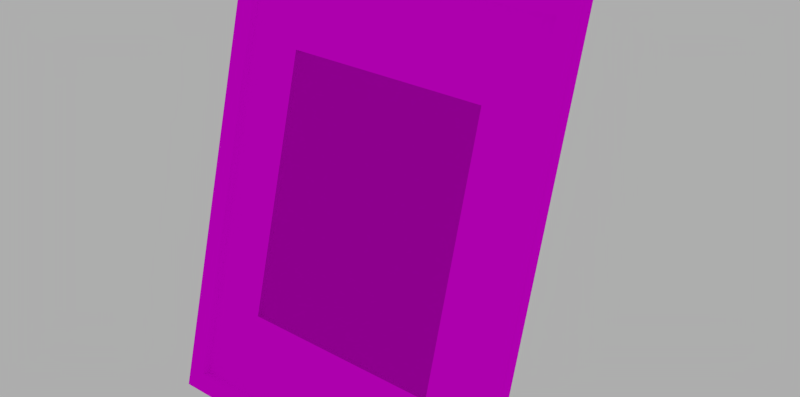 # Source: frameDR.blend  (saved by Blender 2.76.0; exported with 4.5.12 LTS)
import bpy
from mathutils import Matrix  # noqa: F401  (used for matrix-valued properties, if any)

bpy.ops.wm.read_factory_settings(use_empty=True)
scene = bpy.context.scene
scene.name = 'Scene'

# ---- collections
col_collection_1 = bpy.data.collections.new('Collection 1'); scene.collection.children.link(col_collection_1)

# ---- images (referenced by path relative to the original .blend; pixels are not part of the script)
import os
ASSET_DIR = os.environ.get("B2B_ASSET_DIR", "")  # directory of the original .blend (textures are referenced by path, not embedded)
HERE = os.path.dirname(os.path.abspath(__file__))  # packed textures are extracted next to this script under _unpacked/

def load_image(name, relpath, width, height, colorspace="sRGB"):
    """Load a texture the original file referenced (path relative to the .blend, or extracted next to this script)."""
    p = next((c for c in (os.path.join(HERE, relpath), os.path.join(ASSET_DIR, relpath)) if relpath and os.path.exists(c)), "")
    if p:
        img = bpy.data.images.load(p, check_existing=True)
        img.name = name
    else:  # same state as the original file: an image datablock whose file is absent (Cycles renders it pink)
        img = bpy.data.images.new(name, width, height)
        img.source = "FILE"
        img.filepath = "//" + (relpath or name)
    img.colorspace_settings.name = colorspace
    return img
img_framedr_uv_png = load_image('frameDR_UV.png', 'frameDR_UV.png', 1024, 1024, 'sRGB')

# ---- materials (node trees are filled in below, after node groups)
mat_framedr_glass_mat = bpy.data.materials.new('frameDR.glass_mat')
mat_framedr_glass_mat.alpha_threshold = 0.0
mat_framedr_glass_mat.roughness = 0.5
mat_framedr_frame_mat = bpy.data.materials.new('frameDR.frame_mat')
mat_framedr_frame_mat.alpha_threshold = 0.0
mat_framedr_frame_mat.roughness = 0.5

# ---- material node trees
mat_framedr_glass_mat.use_nodes = True; mat_framedr_glass_mat.node_tree.nodes.clear()
_N = mat_framedr_glass_mat.node_tree.nodes; _L = mat_framedr_glass_mat.node_tree.links
n0 = _N.new('ShaderNodeOutputMaterial'); n0.name = 'Material Output'; n0.location = (300, 300)
n1 = _N.new('ShaderNodeBsdfTransparent'); n1.name = 'Transparent BSDF'; n1.location = (10, 300)
n1.inputs[0].default_value = (0.8, 0.8, 0.8, 1.0)
_L.new(n1.outputs[0], n0.inputs[0])
n0.is_active_output = True
mat_framedr_frame_mat.use_nodes = True; mat_framedr_frame_mat.node_tree.nodes.clear()
_N = mat_framedr_frame_mat.node_tree.nodes; _L = mat_framedr_frame_mat.node_tree.links
n0 = _N.new('ShaderNodeOutputMaterial'); n0.name = 'Material Output'; n0.location = (300, 300)
n1 = _N.new('ShaderNodeBsdfDiffuse'); n1.name = 'Diffuse BSDF'; n1.location = (10, 300)
n2 = _N.new('ShaderNodeTexImage'); n2.name = 'Image Texture'; n2.location = (-227, 346)
n2.width = 140
n2.image = img_framedr_uv_png
_L.new(n1.outputs[0], n0.inputs[0])
_L.new(n2.outputs[0], n1.inputs[0])
n0.is_active_output = True

# ---- world
world_world = bpy.data.worlds.new('World'); scene.world = world_world
world_world.use_nodes = True; world_world.node_tree.nodes.clear()
_N = world_world.node_tree.nodes; _L = world_world.node_tree.links
n0 = _N.new('ShaderNodeOutputWorld'); n0.name = 'World Output'; n0.location = (300, 300)
n1 = _N.new('ShaderNodeBackground'); n1.name = 'Background'; n1.location = (10, 300)
n1.inputs[0].default_value = (0.42, 0.42, 0.42, 1.0)
_L.new(n1.outputs[0], n0.inputs[0])
n0.is_active_output = True
world_world.color = (0.05088, 0.05088, 0.05088)
world_world.use_sun_shadow = False
world_world.sun_shadow_jitter_overblur = 0.0
world_world.cycles.sampling_method = 'MANUAL'
world_world.cycles.sample_map_resolution = 256

# ---- meshes
me_mesh_001 = bpy.data.meshes.new('mesh.001')
me_mesh_001.from_pydata([(0.133, 0.0, 0.0), (0.133, 0.04348, 0.1623), (0.0, 0.04348, 0.1623), (0.0, 0.0, 0.0)], [], [(1, 2, 3, 0)])
_k = set([(0, 1), (0, 3), (1, 2), (2, 3)])
me_mesh_001.attributes.new('sharp_edge', 'BOOLEAN', 'EDGE').data.foreach_set('value', [ (min(e.vertices), max(e.vertices)) in _k for e in me_mesh_001.edges])
_uv = me_mesh_001.uv_layers.new(name='UVMap')
_uv.uv.foreach_set('vector', [0.0, 8.87e-08, 1.0, 0.0, 1.0, 1.0, 1.12e-07, 1.0])
_uv.active_render = True
_uv = me_mesh_001.uv_layers.new(name='Lightmap')
_uv.uv.foreach_set('vector', [0.0, 8.87e-08, 1.0, 0.0, 1.0, 1.0, 1.12e-07, 1.0])
me_mesh_001.materials.append(mat_framedr_glass_mat)
me_mesh_001.use_remesh_preserve_volume = False
me_mesh_001.use_remesh_preserve_attributes = False
me_mesh_001.use_mirror_vertex_groups = False
me_mesh_001.update()
me_mesh_001.normals_split_custom_set([tuple(v) for v in zip(*[iter([0.0, -0.9659, 0.2588, 0.0, -0.9659, 0.2588, 0.0, -0.9659, 0.2588, 0.0, -0.9659, 0.2588])] * 3)])
me_mesh = bpy.data.meshes.new('mesh')
me_mesh.from_pydata([(0.122, 0.03158, 0.1437), (0.122, 0.07987, 0.1308), (0.122, 0.7906, 2.783), (0.122, 0.7423, 2.796), (1.069, 0.7091, 1.707), (1.069, 1.37, 0.15), (1.169, 1.37, 0.15), (1.169, 0.7091, 1.707), (2.166, 0.7906, 2.783), (2.166, 0.7423, 2.796), (2.166, 0.03158, 0.1437), (2.166, 0.07987, 0.1308), (0.0, 0.8705, 2.888), (0.0, 0.09659, 4.424e-16), (0.0, 0.0, 0.02588), (0.0, 0.7739, 2.914), (1.069, 0.09659, 6.249e-18), (1.169, 0.09659, 0.0), (2.288, 0.09659, 4.424e-16), (2.288, 0.0, 0.02588), (1.069, 0.2921, 0.15), (1.169, 0.2921, 0.15), (1.069, 1.597, 6.249e-18), (1.169, 1.597, 0.0), (1.069, 0.677, 2.166), (1.169, 0.677, 2.166), (2.288, 0.8705, 2.888), (2.288, 0.7739, 2.914), (0.479, 0.2178, 0.6456), (0.479, 0.6526, 2.268), (1.809, 0.6526, 2.268), (1.809, 0.2178, 0.6456), (0.479, 0.6816, 2.261), (0.479, 0.2468, 0.6379), (1.809, 0.2468, 0.6379), (1.809, 0.6816, 2.261)], [], [(1, 2, 3, 0), (7, 4, 5, 6), (8, 9, 3, 2), (10, 11, 1, 0), (15, 12, 13, 14), (16, 17, 18, 19, 14, 13), (4, 7, 21, 20), (22, 23, 17, 16), (22, 24, 25, 23), (24, 22, 5, 4, 20, 16), (20, 5, 22, 16), (27, 26, 12, 15), (19, 27, 15, 0, 3, 9, 10, 14), (14, 10, 0, 15), (18, 26, 27, 19), (11, 8, 2, 28, 29, 30, 31, 1), (1, 31, 28, 2), (9, 8, 11, 10), (23, 25, 7, 6, 21, 17), (21, 7, 25, 17), (13, 12, 26, 18, 17, 25, 24, 16), (21, 6, 5, 20), (35, 32, 33, 34), (33, 32, 29, 28), (31, 34, 33, 28), (30, 35, 34, 31), (35, 30, 29, 32)])
_k = set([(0, 1), (0, 3), (0, 10), (1, 2), (1, 11), (2, 3), (2, 8), (3, 9), (4, 5), (4, 7), (4, 20), (5, 6), (5, 20), (6, 7), (6, 21), (7, 21), (8, 9), (8, 11), (9, 10), (10, 11), (12, 13), (12, 15), (12, 26), (13, 14), (13, 16), (14, 15), (14, 19), (15, 27), (16, 17), (16, 22), (16, 24), (17, 18), (17, 23), (17, 25), (18, 19), (18, 26), (19, 27), (20, 21), (22, 23), (22, 24), (23, 25), (24, 25), (26, 27), (28, 31), (28, 33), (29, 30), (29, 32), (30, 31), (30, 35), (31, 34), (32, 33), (32, 35), (33, 34), (34, 35)])
me_mesh.attributes.new('sharp_edge', 'BOOLEAN', 'EDGE').data.foreach_set('value', [ (min(e.vertices), max(e.vertices)) in _k for e in me_mesh.edges])
_uv = me_mesh.uv_layers.new(name='UVMap')
_uv.uv.foreach_set('vector', [0.8784, 0.4417, 0.8784, 0.7943, 0.872, 0.7943, 0.872, 0.4417, 0.5001, 0.7583, 0.5128, 0.7583, 0.5128, 0.9294, 0.5001, 0.9294, 0.9747, 0.01926, 0.981, 0.01926, 0.981, 0.2817, 0.9747, 0.2817, 0.9669, 0.7183, 0.9732, 0.7183, 0.9732, 0.9807, 0.9669, 0.9807, 0.8214, 0.4417, 0.8341, 0.4417, 0.8341, 0.8256, 0.8214, 0.8256, 0.9163, 0.5982, 0.9163, 0.5854, 0.9163, 0.4417, 0.9289, 0.4417, 0.9289, 0.7355, 0.9163, 0.7355, 0.3155, 0.7583, 0.3281, 0.7583, 0.3281, 0.9652, 0.3155, 0.9652, 0.3787, 0.9472, 0.3661, 0.9472, 0.3661, 0.7583, 0.3787, 0.7583, 0.9669, 0.6798, 0.9669, 0.4417, 0.9795, 0.4417, 0.9795, 0.6798, 0.6166, 0.4417, 0.7329, 0.7198, 0.7042, 0.7006, 0.6206, 0.5007, 0.5679, 0.7006, 0.5432, 0.7198, 0.5679, 0.7006, 0.7042, 0.7006, 0.7329, 0.7198, 0.5432, 0.7198, 0.9241, 0.01926, 0.9368, 0.01926, 0.9368, 0.313, 0.9241, 0.313, 0.3463, 0.4032, 0.3463, 0.01926, 0.6357, 0.01926, 0.6203, 0.3875, 0.6203, 0.03492, 0.3618, 0.03492, 0.3618, 0.3875, 0.6357, 0.4032, 0.6357, 0.4032, 0.3618, 0.3875, 0.6203, 0.3875, 0.6357, 0.01926, 0.7835, 0.4417, 0.7835, 0.8256, 0.7708, 0.8256, 0.7708, 0.4417, 0.01897, 0.7943, 0.01897, 0.4417, 0.2775, 0.4417, 0.2324, 0.7258, 0.2324, 0.5101, 0.06413, 0.5101, 0.06413, 0.7258, 0.2775, 0.7943, 0.2775, 0.7943, 0.06413, 0.7258, 0.2324, 0.7258, 0.2775, 0.4417, 0.8799, 0.01926, 0.8862, 0.01926, 0.8862, 0.3718, 0.8799, 0.3718, 0.3155, 0.7198, 0.4318, 0.4417, 0.4277, 0.5007, 0.3441, 0.7006, 0.4805, 0.7006, 0.5052, 0.7198, 0.4805, 0.7006, 0.4277, 0.5007, 0.4318, 0.4417, 0.5052, 0.7198, 0.01897, 0.4032, 0.01897, 0.01926, 0.3084, 0.01926, 0.3084, 0.4032, 0.1668, 0.4032, 0.1668, 0.1152, 0.1542, 0.1152, 0.1542, 0.4032, 0.5634, 0.7583, 0.5634, 0.8941, 0.5507, 0.8941, 0.5507, 0.7583, 0.8419, 0.235, 0.6737, 0.235, 0.6737, 0.01926, 0.8419, 0.01926, 0.4205, 0.7583, 0.4205, 0.974, 0.4167, 0.974, 0.4167, 0.7583, 0.6431, 0.7583, 0.6469, 0.7583, 0.6469, 0.9291, 0.6431, 0.9291, 0.4584, 0.7583, 0.4622, 0.7583, 0.4622, 0.974, 0.4584, 0.974, 0.6013, 0.7583, 0.6051, 0.7583, 0.6051, 0.9291, 0.6013, 0.9291])
_uv.active_render = True
_uv = me_mesh.uv_layers.new(name='Lightmap')
_uv.uv.foreach_set('vector', [0.3433, 0.865, 0.6567, 0.865, 0.6567, 0.8433, 0.3433, 0.8433, 0.865, 0.385, 0.8433, 0.385, 0.8433, 0.5317, 0.865, 0.5317, 0.6567, 0.9067, 0.6567, 0.885, 0.3433, 0.885, 0.3433, 0.9067, 0.6983, 0.51, 0.6767, 0.51, 0.6767, 0.8233, 0.6983, 0.8233, 0.6567, 0.9483, 0.6567, 0.9267, 0.3433, 0.9267, 0.3433, 0.9483, 0.7299, 0.8233, 0.7289, 0.8233, 0.7183, 0.8233, 0.7183, 0.51, 0.74, 0.51, 0.74, 0.8233, 0.8233, 0.9483, 0.8233, 0.9267, 0.6767, 0.9267, 0.6767, 0.9483, 0.865, 0.01, 0.8433, 0.01, 0.8433, 0.1567, 0.865, 0.1567, 0.3433, 0.99, 0.6567, 0.99, 0.6567, 0.9683, 0.3433, 0.9683, 0.6767, 0.2021, 0.8233, 0.01, 0.8132, 0.05734, 0.7078, 0.1954, 0.8132, 0.2825, 0.8233, 0.3233, 0.6767, 0.9067, 0.8233, 0.9067, 0.8233, 0.885, 0.6767, 0.885, 0.7817, 0.51, 0.76, 0.51, 0.76, 0.8233, 0.7817, 0.8233, 0.3433, 0.01, 0.6567, 0.01, 0.6567, 0.3233, 0.3561, 0.3066, 0.6439, 0.3066, 0.6439, 0.02671, 0.3561, 0.02671, 0.3433, 0.3233, 0.6567, 0.3433, 0.3433, 0.3433, 0.3433, 0.6567, 0.6567, 0.6567, 0.6767, 0.865, 0.99, 0.865, 0.99, 0.8433, 0.6767, 0.8433, 0.01, 0.3233, 0.01, 0.01, 0.3233, 0.01, 0.2686, 0.2625, 0.2686, 0.07082, 0.06473, 0.07082, 0.06473, 0.2625, 0.3233, 0.3233, 0.3233, 0.6767, 0.01, 0.6767, 0.01, 0.99, 0.3233, 0.99, 0.8233, 0.51, 0.8017, 0.51, 0.8017, 0.8233, 0.8233, 0.8233, 0.6567, 0.8233, 0.3433, 0.7334, 0.4098, 0.7366, 0.635, 0.8012, 0.635, 0.6958, 0.6567, 0.6767, 0.865, 0.3233, 0.865, 0.1767, 0.8433, 0.1767, 0.8433, 0.3233, 0.3233, 0.3433, 0.3233, 0.6567, 0.01, 0.6567, 0.01, 0.3433, 0.1632, 0.3433, 0.1632, 0.5783, 0.1769, 0.5783, 0.1769, 0.3433, 0.8433, 0.365, 0.99, 0.365, 0.99, 0.3433, 0.8433, 0.3433, 0.8233, 0.3433, 0.6767, 0.3433, 0.6767, 0.49, 0.8233, 0.49, 0.865, 0.6983, 0.865, 0.5517, 0.8433, 0.5517, 0.8433, 0.6983, 0.99, 0.74, 0.99, 0.7183, 0.8433, 0.7183, 0.8433, 0.74, 0.9067, 0.01, 0.885, 0.01, 0.885, 0.1567, 0.9067, 0.1567, 0.99, 0.7817, 0.99, 0.76, 0.8433, 0.76, 0.8433, 0.7817])
me_mesh.materials.append(mat_framedr_frame_mat)
me_mesh.use_remesh_preserve_volume = False
me_mesh.use_remesh_preserve_attributes = False
me_mesh.use_mirror_vertex_groups = False
me_mesh.update()
me_mesh.normals_split_custom_set([tuple(v) for v in zip(*[iter([1.0, 2.171e-07, 0.0, 1.0, 2.171e-07, 0.0, 1.0, 2.171e-07, 0.0, 1.0, 2.171e-07, 0.0, 0.0, -0.9205, -0.3908, 0.0, -0.9205, -0.3908, 0.0, -0.9205, -0.3908, 0.0, -0.9205, -0.3908, 0.0, -0.2588, -0.9659, 0.0, -0.2588, -0.9659, 0.0, -0.2588, -0.9659, 0.0, -0.2588, -0.9659, 0.0, 0.2588, 0.9659, 0.0, 0.2588, 0.9659, 0.0, 0.2588, 0.9659, 0.0, 0.2588, 0.9659, -1.0, 0.0, 0.0, -1.0, 0.0, 0.0, -1.0, 0.0, 0.0, -1.0, 0.0, 0.0, 0.0, -0.2588, -0.9659, 0.0, -0.2588, -0.9659, 0.0, -0.2588, -0.9659, 0.0, -0.2588, -0.9659, 0.0, -0.2588, -0.9659, 0.0, -0.2588, -0.9659, 0.0, 0.9659, -0.2588, 0.0, 0.9659, -0.2588, 0.0, 0.9659, -0.2588, 0.0, 0.9659, -0.2588, -6.249e-17, 0.0, -1.0, -6.249e-17, 0.0, -1.0, -6.249e-17, 0.0, -1.0, -6.249e-17, 0.0, -1.0, 0.0, 0.9205, 0.3908, 0.0, 0.9205, 0.3908, 0.0, 0.9205, 0.3908, 0.0, 0.9205, 0.3908, -1.0, 7.547e-08, 0.0, -1.0, 7.547e-08, 0.0, -1.0, 7.547e-08, 0.0, -1.0, 7.547e-08, 0.0, -1.0, 7.547e-08, 0.0, -1.0, 7.547e-08, 0.0, -1.0, 0.0, 0.0, -1.0, 0.0, 0.0, -1.0, 0.0, 0.0, -1.0, 0.0, 0.0, 0.0, 0.2588, 0.9659, 0.0, 0.2588, 0.9659, 0.0, 0.2588, 0.9659, 0.0, 0.2588, 0.9659, -5.763e-08, -0.9659, 0.2588, -5.763e-08, -0.9659, 0.2588, -5.763e-08, -0.9659, 0.2588, -5.763e-08, -0.9659, 0.2588, -5.763e-08, -0.9659, 0.2588, -5.763e-08, -0.9659, 0.2588, -5.763e-08, -0.9659, 0.2588, -5.763e-08, -0.9659, 0.2588, 0.0, -0.9659, 0.2588, 0.0, -0.9659, 0.2588, 0.0, -0.9659, 0.2588, 0.0, -0.9659, 0.2588, 1.0, 0.0, 0.0, 1.0, 0.0, 0.0, 1.0, 0.0, 0.0, 1.0, 0.0, 0.0, -3.543e-07, -0.9659, 0.2588, -3.543e-07, -0.9659, 0.2588, -3.543e-07, -0.9659, 0.2588, -3.543e-07, -0.9659, 0.2588, -3.543e-07, -0.9659, 0.2588, -3.543e-07, -0.9659, 0.2588, -3.543e-07, -0.9659, 0.2588, -3.543e-07, -0.9659, 0.2588, 1.059e-06, -0.9659, 0.2588, 1.059e-06, -0.9659, 0.2588, 1.059e-06, -0.9659, 0.2588, 1.059e-06, -0.9659, 0.2588, -1.0, 1.587e-06, 0.0, -1.0, 1.587e-06, 0.0, -1.0, 1.587e-06, 0.0, -1.0, 1.587e-06, 0.0, 1.0, -1.2e-07, 0.0, 1.0, -1.2e-07, 0.0, 1.0, -1.2e-07, 0.0, 1.0, -1.2e-07, 0.0, 1.0, -1.2e-07, 0.0, 1.0, -1.2e-07, 0.0, 1.0, 0.0, 0.0, 1.0, 0.0, 0.0, 1.0, 0.0, 0.0, 1.0, 0.0, 0.0, 0.0, 0.9659, -0.2588, 0.0, 0.9659, -0.2588, 0.0, 0.9659, -0.2588, 0.0, 0.9659, -0.2588, 0.0, 0.9659, -0.2588, 0.0, 0.9659, -0.2588, 0.0, 0.9659, -0.2588, 0.0, 0.9659, -0.2588, 0.0, 0.0, 1.0, 0.0, 0.0, 1.0, 0.0, 0.0, 1.0, 0.0, 0.0, 1.0, 0.0, -0.9659, 0.2588, 0.0, -0.9659, 0.2588, 0.0, -0.9659, 0.2588, 0.0, -0.9659, 0.2588, 1.0, -2.365e-06, 0.0, 1.0, -2.365e-06, 0.0, 1.0, -2.365e-06, 0.0, 1.0, -2.365e-06, 0.0, 0.0, 0.2588, 0.9659, 0.0, 0.2588, 0.9659, 0.0, 0.2588, 0.9659, 0.0, 0.2588, 0.9659, -1.0, 1.737e-06, 0.0, -1.0, 1.737e-06, 0.0, -1.0, 1.737e-06, 0.0, -1.0, 1.737e-06, 0.0, 0.0, -0.259, -0.9659, 0.0, -0.259, -0.9659, 0.0, -0.259, -0.9659, 0.0, -0.259, -0.9659])] * 3)])

# ---- objects
ob_framedr = bpy.data.objects.new('frameDR', None)
ob_glass = bpy.data.objects.new('glass', me_mesh_001)
ob_frame = bpy.data.objects.new('frame', me_mesh)

# ---- transforms, parenting, visibility, modifiers, constraints
ob_framedr.location = (0.0, 0.0, 0.0)
ob_framedr.rotation_mode = 'QUATERNION'
ob_framedr.rotation_quaternion = (1.0, 0.0, 0.0, 0.0)
ob_framedr.empty_image_offset = (0.0, 0.0)
ob_framedr.lineart.crease_threshold = 0.0
ob_glass.parent = ob_framedr
ob_glass.location = (0.0479, 0.02519, 0.06456)
ob_glass.rotation_mode = 'QUATERNION'
ob_glass.rotation_quaternion = (1.0, 0.0, 0.0, 0.0)
ob_glass.lineart.crease_threshold = 0.0
ob_frame.parent = ob_framedr
ob_frame.location = (0.0, 0.003407, -4.424e-16)
ob_frame.rotation_mode = 'QUATERNION'
ob_frame.rotation_quaternion = (1.0, 0.0, 0.0, 0.0)
ob_frame.scale = (0.1, 0.1, 0.1)
ob_frame.lineart.crease_threshold = 0.0

# ---- collection membership
col_collection_1.objects.link(ob_framedr)
col_collection_1.objects.link(ob_glass)
col_collection_1.objects.link(ob_frame)

# ---- scene / render settings (as saved in the file)
scene.frame_start = 1; scene.frame_end = 250; scene.frame_set(154)
scene.render.engine = 'CYCLES'
scene.render.resolution_x = 2880
scene.render.resolution_y = 1430
scene.render.dither_intensity = 0.0
scene.render.film_transparent = True
scene.render.use_overwrite = False
scene.cycles.use_denoising = False
scene.cycles.samples = 100
scene.cycles.sampling_pattern = 'TABULATED_SOBOL'
scene.cycles.light_sampling_threshold = 0.0
scene.cycles.use_adaptive_sampling = False
scene.cycles.use_light_tree = False
scene.cycles.caustics_reflective = False
scene.cycles.caustics_refractive = False
scene.cycles.blur_glossy = 0.5
scene.cycles.pixel_filter_type = 'GAUSSIAN'
scene.cycles.sample_clamp_indirect = 0.0
scene.view_settings.view_transform = 'Standard'
bpy.context.view_layer.update()

# ---- added for rendering (the .blend has no active camera): camera
cam_auto = bpy.data.cameras.new('AutoCamera')
cam_auto.lens = 50.0
cam_auto.sensor_width = 36.0
cam_auto.clip_end = 1000.0
ob_auto_camera = bpy.data.objects.new('AutoCamera', cam_auto)
scene.collection.objects.link(ob_auto_camera)
ob_auto_camera.location = (0.487662, -0.364677, 0.444309)
ob_auto_camera.rotation_euler = (1.09748, -7.21219e-08, 0.694738)
scene.camera = ob_auto_camera
bpy.context.view_layer.update()

